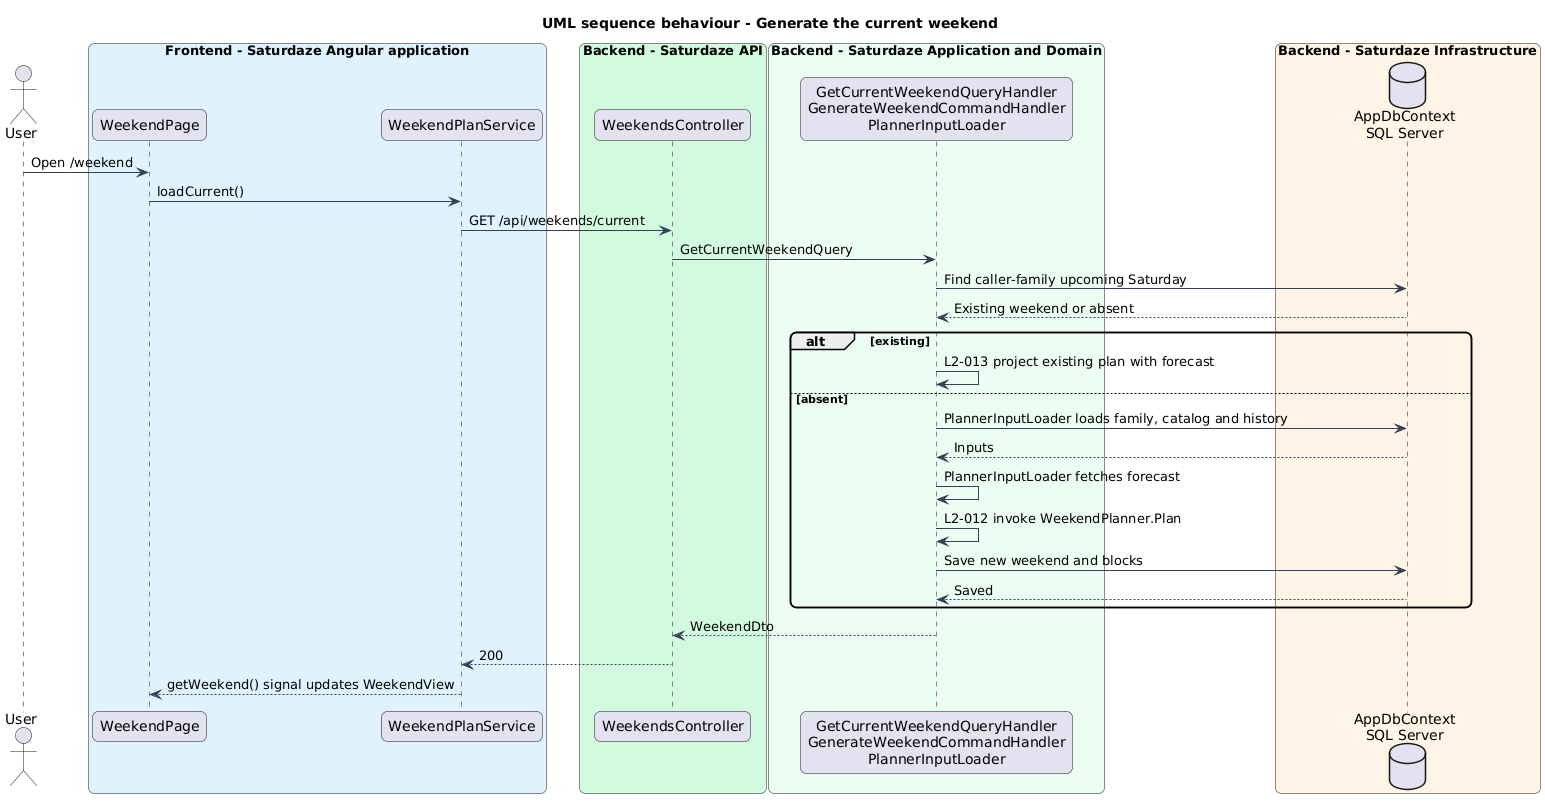

The diagram above was rendered by PlantUML. Its source (embedded in the PNG):
@startuml
title UML sequence behaviour - Generate the current weekend
skinparam backgroundColor #FFFFFF
skinparam shadowing false
skinparam roundcorner 12
skinparam defaultFontName Arial
skinparam ArrowColor #344054
actor "User" as actor
box "Frontend - Saturdaze Angular application" #E0F2FE
 participant "WeekendPage" as page
 participant "WeekendPlanService" as client
end box
box "Backend - Saturdaze API" #D1FADF
 participant "WeekendsController" as controller
end box
box "Backend - Saturdaze Application and Domain" #ECFDF3
 participant "GetCurrentWeekendQueryHandler\nGenerateWeekendCommandHandler\nPlannerInputLoader" as handler
end box
box "Backend - Saturdaze Infrastructure" #FFF4E5
 database "AppDbContext\nSQL Server" as db
end box
actor -> page : Open /weekend
page -> client : loadCurrent()
client -> controller : GET /api/weekends/current
controller -> handler : GetCurrentWeekendQuery
handler -> db : Find caller-family upcoming Saturday
db --> handler : Existing weekend or absent
alt existing
handler -> handler : L2-013 project existing plan with forecast
else absent
handler -> db : PlannerInputLoader loads family, catalog and history
db --> handler : Inputs
handler -> handler : PlannerInputLoader fetches forecast
handler -> handler : L2-012 invoke WeekendPlanner.Plan
handler -> db : Save new weekend and blocks
db --> handler : Saved
end
handler --> controller : WeekendDto
controller --> client : 200
client --> page : getWeekend() signal updates WeekendView
@enduml